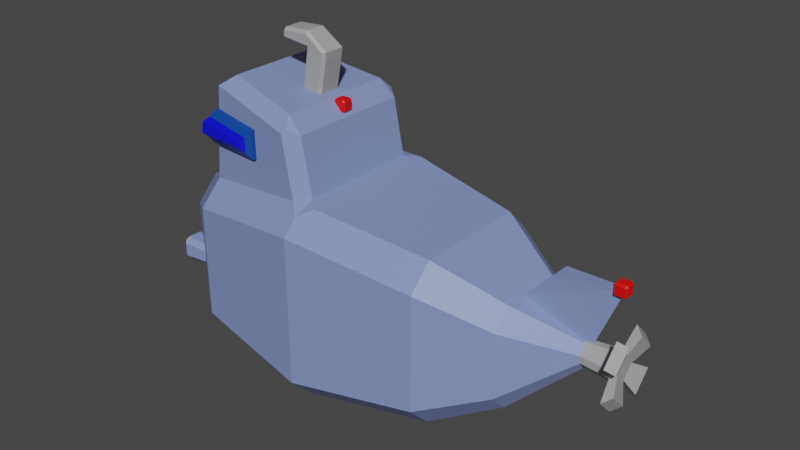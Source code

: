 # Source: submarine.blend  (saved by Blender 2.80.75; exported with 4.5.12 LTS)
import bpy
from mathutils import Matrix  # noqa: F401  (used for matrix-valued properties, if any)

bpy.ops.wm.read_factory_settings(use_empty=True)
scene = bpy.context.scene
scene.name = 'Scene'

# ---- collections
col_collection = bpy.data.collections.new('Collection'); scene.collection.children.link(col_collection)

# ---- materials (node trees are filled in below, after node groups)
mat_metal_body = bpy.data.materials.new('Metal Body')
mat_metal_body.use_transparent_shadow = False
mat_window_hold = bpy.data.materials.new('Window Hold')
mat_window_hold.use_transparent_shadow = False
mat_window = bpy.data.materials.new('Window')
mat_window.use_transparent_shadow = False
mat_metal_accesory = bpy.data.materials.new('Metal Accesory')
mat_metal_accesory.use_transparent_shadow = False
mat_light_material = bpy.data.materials.new('Light Material')
mat_light_material.use_transparent_shadow = False
mat_alert_light = bpy.data.materials.new('Alert Light')
mat_alert_light.use_transparent_shadow = False

# ---- material node trees
mat_metal_body.use_nodes = True; mat_metal_body.node_tree.nodes.clear()
_N = mat_metal_body.node_tree.nodes; _L = mat_metal_body.node_tree.links
n0 = _N.new('ShaderNodeOutputMaterial'); n0.name = 'Material Output'; n0.location = (300, 300)
n1 = _N.new('ShaderNodeBsdfPrincipled'); n1.name = 'Principled BSDF'; n1.location = (10, 300)
n1.distribution = 'GGX'
n1.subsurface_method = 'BURLEY'
n1.inputs[0].default_value = (0.2259, 0.2904, 0.5805, 1.0)
n1.inputs[3].default_value = 1.45
n1.inputs[27].default_value = (0.0, 0.0, 0.0, 1.0)
n1.inputs[28].default_value = 1.0
_L.new(n1.outputs[0], n0.inputs[0])
n0.is_active_output = True
mat_window_hold.use_nodes = True; mat_window_hold.node_tree.nodes.clear()
_N = mat_window_hold.node_tree.nodes; _L = mat_window_hold.node_tree.links
n0 = _N.new('ShaderNodeOutputMaterial'); n0.name = 'Material Output'; n0.location = (300, 300)
n1 = _N.new('ShaderNodeBsdfPrincipled'); n1.name = 'Principled BSDF'; n1.location = (10, 300)
n1.distribution = 'GGX'
n1.subsurface_method = 'BURLEY'
n1.inputs[0].default_value = (0.001212, 0.05746, 0.3428, 1.0)
n1.inputs[3].default_value = 1.45
n1.inputs[27].default_value = (0.0, 0.0, 0.0, 1.0)
n1.inputs[28].default_value = 1.0
_L.new(n1.outputs[0], n0.inputs[0])
n0.is_active_output = True
mat_window.use_nodes = True; mat_window.node_tree.nodes.clear()
_N = mat_window.node_tree.nodes; _L = mat_window.node_tree.links
n0 = _N.new('ShaderNodeOutputMaterial'); n0.name = 'Material Output'; n0.location = (300, 300)
n1 = _N.new('ShaderNodeBsdfPrincipled'); n1.name = 'Principled BSDF'; n1.location = (10, 300)
n1.distribution = 'GGX'
n1.subsurface_method = 'BURLEY'
n1.inputs[0].default_value = (0.0, 0.001822, 0.8, 1.0)
n1.inputs[3].default_value = 1.45
n1.inputs[27].default_value = (0.0, 0.0, 0.0, 1.0)
n1.inputs[28].default_value = 1.0
_L.new(n1.outputs[0], n0.inputs[0])
n0.is_active_output = True
mat_metal_accesory.use_nodes = True; mat_metal_accesory.node_tree.nodes.clear()
_N = mat_metal_accesory.node_tree.nodes; _L = mat_metal_accesory.node_tree.links
n0 = _N.new('ShaderNodeOutputMaterial'); n0.name = 'Material Output'; n0.location = (300, 300)
n1 = _N.new('ShaderNodeBsdfPrincipled'); n1.name = 'Principled BSDF'; n1.location = (10, 300)
n1.distribution = 'GGX'
n1.subsurface_method = 'BURLEY'
n1.inputs[0].default_value = (0.3902, 0.3902, 0.3902, 1.0)
n1.inputs[3].default_value = 1.45
n1.inputs[27].default_value = (0.0, 0.0, 0.0, 1.0)
n1.inputs[28].default_value = 1.0
_L.new(n1.outputs[0], n0.inputs[0])
n0.is_active_output = True
mat_light_material.use_nodes = True; mat_light_material.node_tree.nodes.clear()
_N = mat_light_material.node_tree.nodes; _L = mat_light_material.node_tree.links
n0 = _N.new('ShaderNodeOutputMaterial'); n0.name = 'Material Output'; n0.location = (300, 300)
n1 = _N.new('ShaderNodeBsdfPrincipled'); n1.name = 'Principled BSDF'; n1.location = (10, 300)
n1.distribution = 'GGX'
n1.subsurface_method = 'BURLEY'
n1.inputs[0].default_value = (0.9717, 1.0, 0.2972, 1.0)
n1.inputs[3].default_value = 1.45
n1.inputs[27].default_value = (0.0, 0.0, 0.0, 1.0)
n1.inputs[28].default_value = 1.0
_L.new(n1.outputs[0], n0.inputs[0])
n0.is_active_output = True
mat_alert_light.use_nodes = True; mat_alert_light.node_tree.nodes.clear()
_N = mat_alert_light.node_tree.nodes; _L = mat_alert_light.node_tree.links
n0 = _N.new('ShaderNodeOutputMaterial'); n0.name = 'Material Output'; n0.location = (300, 300)
n1 = _N.new('ShaderNodeBsdfPrincipled'); n1.name = 'Principled BSDF'; n1.location = (10, 300)
n1.distribution = 'GGX'
n1.subsurface_method = 'BURLEY'
n1.inputs[0].default_value = (0.8, 0.0002734, 0.0, 1.0)
n1.inputs[3].default_value = 1.45
n1.inputs[27].default_value = (0.0, 0.0, 0.0, 1.0)
n1.inputs[28].default_value = 1.0
_L.new(n1.outputs[0], n0.inputs[0])
n0.is_active_output = True

# ---- world
world_world = bpy.data.worlds.new('World'); scene.world = world_world
world_world.use_nodes = True; world_world.node_tree.nodes.clear()
_N = world_world.node_tree.nodes; _L = world_world.node_tree.links
n0 = _N.new('ShaderNodeOutputWorld'); n0.name = 'World Output'; n0.location = (300, 300)
n1 = _N.new('ShaderNodeBackground'); n1.name = 'Background'; n1.location = (10, 300)
n1.inputs[0].default_value = (0.05088, 0.05088, 0.05088, 1.0)
_L.new(n1.outputs[0], n0.inputs[0])
n0.is_active_output = True
world_world.color = (0.05088, 0.05088, 0.05088)
world_world.use_sun_shadow = False
world_world.sun_shadow_jitter_overblur = 0.0

# ---- meshes
me_cube_001 = bpy.data.meshes.new('Cube.001')
me_cube_001.from_pydata([(0.1082, 3.255, -1.122), (0.01816, 3.255, -1.212), (0.01816, 3.255, -0.9946), (0.1082, 3.255, -1.085), (0.9997, -1.389, -1.968), (0.7077, -1.389, -2.26), (0.7077, -1.389, -0.2603), (0.9997, -1.389, -0.5524), (-0.01876, 3.255, -1.212), (-0.1088, 3.255, -1.122), (-0.1088, 3.255, -1.085), (-0.01876, 3.255, -0.9946), (-0.7082, -1.389, -2.26), (-1.0, -1.389, -1.968), (-1.0, -1.389, -0.5524), (-0.7082, -1.389, -0.2603), (0.9997, 1.723, -1.969), (0.7087, 1.723, -2.26), (0.7087, 1.723, -0.2603), (0.9997, 1.723, -0.5514), (-0.7093, 1.723, -2.26), (-1.0, 1.723, -1.969), (-1.0, 1.723, -0.5514), (-0.7093, 1.723, -0.2603), (1.212, 0.1673, -0.3392), (-1.213, 0.1673, -2.181), (-0.9214, 0.1673, -2.473), (1.212, 0.1673, -2.181), (0.9208, 0.1673, -2.473), (-1.213, 0.1673, -0.3392), (0.4118, -2.158, -0.9388), (0.1208, -2.156, -0.639), (0.1189, -2.158, -1.47), (0.4118, -2.158, -1.177), (-0.4124, -2.158, -1.177), (-0.1195, -2.158, -1.47), (-0.1176, -2.156, -0.639), (-0.4124, -2.158, -0.9388), (0.8142, -0.6106, -0.1542), (1.106, -0.6106, -0.4458), (-0.8148, -0.6106, -2.366), (-1.106, -0.6106, -2.075), (0.8142, -0.6106, -2.366), (1.106, -0.6106, -2.075), (-0.8148, -0.6106, -0.1542), (-1.106, -0.6106, -0.4458), (0.7077, -1.347, 0.1746), (-0.7082, -1.347, 0.1746), (0.7077, -1.305, 0.6096), (-0.7082, -1.305, 0.6096), (0.8142, -0.6175, 0.2054), (0.8142, -0.6243, 0.565), (-0.8148, -0.6175, 0.2054), (-0.8148, -0.6243, 0.565), (0.8607, -1.423, 0.4704), (0.756, -1.328, 0.5978), (0.7555, -1.369, 0.1962), (0.8601, -1.445, 0.3355), (-0.8607, -1.445, 0.3355), (-0.7561, -1.369, 0.1962), (-0.7566, -1.328, 0.5978), (-0.8613, -1.423, 0.4704), (-0.9609, -0.7287, 0.3641), (-0.8652, -0.623, 0.2277), (-0.8664, -0.6293, 0.5519), (-0.9625, -0.7302, 0.4275), (0.8646, -0.623, 0.2277), (0.9603, -0.7287, 0.3641), (0.9619, -0.7302, 0.4275), (0.8658, -0.6293, 0.5519), (0.7618, 0.1673, -0.04125), (0.9002, 0.01083, -0.0626), (1.034, 0.1673, -0.1538), (0.9003, 0.3236, -0.06257), (-0.8992, 0.01083, -0.0626), (-0.7608, 0.1673, -0.04125), (-0.8993, 0.3236, -0.06257), (-1.033, 0.1673, -0.1538), (0.8936, -0.1325, 0.675), (0.5746, -1.106, 1.022), (0.7084, -1.278, 0.8924), (-0.5736, -1.106, 1.022), (-0.7075, -1.278, 0.8924), (-0.8927, -0.1325, 0.675), (-0.8974, -0.04743, 0.2362), (-0.7608, 0.1117, 0.2429), (-0.7607, 0.056, 0.5271), (-0.8952, -0.1061, 0.5378), (0.8962, -0.1061, 0.5378), (0.7617, 0.056, 0.5271), (0.7618, 0.1117, 0.2429), (0.8983, -0.04743, 0.2362), (0.815, -0.6281, 0.7689), (-0.8141, -0.6281, 0.7689), (0.7616, 0.03208, 0.6493), (0.8556, -0.09434, 0.7142), (-0.7607, 0.03208, 0.6493), (-0.8547, -0.09434, 0.7142), (0.395, 2.5, -1.881), (0.6202, 2.5, -1.656), (-0.3956, 2.5, -0.6398), (-0.6208, 2.5, -0.865), (0.395, 2.5, -0.6398), (0.6202, 2.5, -0.865), (-0.3956, 2.5, -1.881), (-0.6208, 2.5, -1.656), (-0.006518, 3.255, -0.9946), (0.005792, 3.255, -0.9946), (-0.239, 1.723, -0.2603), (0.2336, 1.723, -0.2603), (0.1301, 2.5, -0.6398), (-0.1334, 2.5, -0.6398), (-0.006518, 3.567, -0.2143), (0.005791, 3.567, -0.2143), (0.1301, 2.812, -0.2988), (-0.1334, 2.812, -0.2988), (-0.6539, -0.6312, 0.9314), (0.6548, -0.6312, 0.9314), (-0.7332, -0.1619, 0.8422), (0.7341, -0.1619, 0.8422), (0.1507, -0.5007, 0.9066), (0.1154, -0.5339, 0.9129), (0.1824, -0.5403, 0.9141), (-0.1144, -0.5339, 0.9129), (-0.1497, -0.5007, 0.9066), (-0.1814, -0.5403, 0.9141), (0.1275, -0.2592, 0.8607), (0.1598, -0.2925, 0.867), (0.1946, -0.2535, 0.8596), (-0.1589, -0.2915, 0.8668), (-0.1265, -0.2592, 0.8607), (-0.1937, -0.2535, 0.8596), (-0.114, -0.4599, 1.357), (-0.1494, -0.4206, 1.387), (0.151, -0.4206, 1.387), (0.1158, -0.4599, 1.357), (-0.1589, -0.2163, 1.262), (-0.1265, -0.1851, 1.25), (0.1275, -0.1851, 1.25), (0.1599, -0.2173, 1.263), (-0.1482, -0.4471, 1.511), (-0.1144, -0.444, 1.548), (0.1154, -0.444, 1.548), (0.1493, -0.447, 1.512), (-0.159, -0.2044, 1.342), (-0.1265, -0.1692, 1.357), (0.1599, -0.2053, 1.344), (0.1275, -0.1692, 1.357), (-0.1479, -0.7841, 1.422), (-0.114, -0.7879, 1.388), (0.1158, -0.7879, 1.388), (0.1495, -0.7841, 1.422), (-0.1144, -0.772, 1.527), (-0.1481, -0.7763, 1.49), (0.1493, -0.7762, 1.491), (0.1154, -0.772, 1.527), (0.8066, -1.387, 0.2716), (-0.8072, -1.387, 0.2716), (-0.8074, -1.358, 0.5334), (0.8068, -1.358, 0.5334), (0.9109, -0.6815, 0.3014), (0.9111, -0.6851, 0.4893), (-0.9115, -0.6815, 0.3014), (-0.9116, -0.6851, 0.4893)], [], [(12, 5, 32, 35), (105, 101, 10, 9), (14, 13, 34, 37), (98, 104, 8, 1), (110, 102, 2, 107), (4, 7, 30, 33), (25, 29, 22, 21), (70, 75, 85, 90), (8, 9, 10, 11, 106, 107, 2, 3, 0, 1), (16, 19, 24, 27), (43, 39, 7, 4), (6, 15, 36, 31), (28, 26, 20, 17), (42, 40, 26, 28), (41, 45, 29, 25), (51, 88, 78, 92), (98, 1, 0, 99), (38, 6, 7, 39), (40, 12, 13, 41), (100, 11, 10, 101), (28, 17, 16, 27), (102, 18, 19, 103), (104, 20, 21, 105), (74, 44, 52, 84), (76, 75, 70, 73, 18, 109, 108, 23), (20, 26, 25, 21), (42, 28, 27, 43), (77, 76, 23, 22, 29), (15, 14, 37, 36), (30, 7, 6, 31), (32, 5, 4, 33), (12, 35, 34, 13), (99, 103, 19, 16), (116, 118, 97, 83, 93), (81, 79, 117, 116), (87, 53, 93, 83), (48, 51, 92, 80), (15, 6, 46, 47), (55, 69, 51, 48), (44, 15, 47, 52), (59, 63, 52, 47), (44, 74, 77, 29, 45), (38, 71, 91, 50), (50, 91, 88, 51), (58, 57, 54, 61), (6, 38, 50, 46), (90, 85, 86, 89), (78, 88, 89, 94, 95), (84, 52, 53, 87), (53, 49, 82, 93), (49, 48, 80, 82), (15, 44, 45, 14), (5, 42, 43, 4), (26, 40, 41, 25), (18, 73, 72, 24, 19), (13, 14, 45, 41), (5, 12, 40, 42), (27, 24, 39, 43), (66, 56, 46, 50), (56, 59, 47, 46), (62, 58, 61, 65), (60, 55, 48, 49), (64, 60, 49, 53), (63, 64, 53, 52), (69, 66, 50, 51), (156, 157, 59, 56), (55, 60, 158, 159), (160, 156, 56, 66), (69, 55, 159, 161), (157, 162, 63, 59), (60, 64, 163, 158), (66, 69, 161, 160), (162, 163, 64, 63), (57, 67, 68, 54), (70, 71, 72, 73), (74, 75, 76, 77), (117, 79, 80, 92), (87, 83, 97, 96, 86), (82, 80, 79, 81), (91, 71, 70, 90), (74, 84, 85, 75), (84, 87, 86, 85), (89, 86, 96, 94), (88, 91, 90, 89), (128, 127, 120, 122, 117, 119), (81, 116, 93, 82), (72, 71, 38, 39, 24), (94, 119, 95), (118, 96, 97), (94, 96, 118, 119), (95, 119, 117, 92, 78), (0, 3, 103, 99), (8, 104, 105, 9), (2, 102, 103, 3), (23, 100, 101, 22), (17, 98, 99, 16), (109, 18, 102, 110), (17, 20, 104, 98), (21, 22, 101, 105), (23, 108, 111, 100), (108, 109, 110, 111), (100, 111, 106, 11), (110, 107, 113, 114), (115, 114, 113, 112), (111, 110, 114, 115), (107, 106, 112, 113), (106, 111, 115, 112), (120, 127, 139, 134), (132, 135, 150, 149), (129, 124, 133, 136), (126, 130, 137, 138), (134, 143, 154, 151), (122, 121, 123, 125, 116, 117), (125, 124, 129, 131, 118, 116), (131, 130, 126, 128, 119, 118), (148, 149, 150, 151, 154, 155, 152, 153), (134, 139, 146, 143), (140, 133, 148, 153), (142, 141, 152, 155), (141, 142, 147, 145), (138, 137, 145, 147), (136, 133, 140, 144), (120, 121, 122), (123, 124, 125), (126, 127, 128), (129, 130, 131), (126, 138, 139, 127), (135, 121, 120, 134), (133, 124, 123, 132), (137, 130, 129, 136), (147, 142, 143, 146), (144, 140, 141, 145), (138, 147, 146, 139), (145, 137, 136, 144), (132, 149, 148, 133), (152, 141, 140, 153), (154, 143, 142, 155), (150, 135, 134, 151), (123, 121, 135, 132), (57, 58, 157, 156), (61, 54, 159, 158), (67, 57, 156, 160), (54, 68, 161, 159), (58, 62, 162, 157), (65, 61, 158, 163), (68, 67, 160, 161), (62, 65, 163, 162), (37, 34, 35, 32, 33, 30, 31, 36)])
me_cube_001.polygons.foreach_set('material_index', [0, 0, 0, 0, 0, 0, 0, 0, 0, 0, 0, 0, 0, 0, 0, 0, 0, 0, 0, 0, 0, 0, 0, 0, 0, 0, 0, 0, 0, 0, 0, 0, 0, 0, 0, 0, 0, 0, 1, 0, 1, 0, 0, 0, 2, 0, 0, 0, 0, 0, 0, 0, 0, 0, 0, 0, 0, 0, 1, 1, 2, 1, 1, 1, 1, 1, 1, 1, 1, 1, 1, 1, 1, 2, 0, 0, 0, 0, 0, 0, 0, 0, 0, 0, 0, 0, 0, 0, 0, 0, 0, 0, 0, 0, 0, 0, 0, 0, 0, 0, 0, 0, 0, 0, 0, 0, 0, 3, 3, 3, 3, 3, 0, 0, 0, 3, 3, 3, 3, 3, 3, 3, 0, 0, 0, 0, 3, 3, 3, 3, 3, 3, 3, 3, 3, 3, 3, 3, 3, 2, 2, 2, 2, 2, 2, 2, 2, 0])
_uv = me_cube_001.uv_layers.new(name='UVMap')
_uv.uv.foreach_set('vector', [0.3385, 0.5, 0.1615, 0.5, 0.2138, 0.5, 0.2862, 0.5, 0.4425, 0.7106, 0.5575, 0.7106, 0.5213, 0.75, 0.4787, 0.75, 0.5885, 0.5, 0.4115, 0.5, 0.4638, 0.5, 0.5362, 0.5, 0.1925, 0.7106, 0.3075, 0.7106, 0.2713, 0.75, 0.2287, 0.75, 0.769, 0.7106, 0.8075, 0.7106, 0.7713, 0.75, 0.757, 0.75, 0.4115, 0.25, 0.5885, 0.25, 0.5362, 0.25, 0.4638, 0.25, 0.405, 0.5884, 0.595, 0.5884, 0.5886, 0.6768, 0.4114, 0.6768, 0.8285, 0.5884, 0.6715, 0.5884, 0.6715, 0.5884, 0.8285, 0.5884, 0.375, 0.8537, 0.4787, 0.75, 0.5213, 0.75, 0.625, 0.8537, 0.625, 0.8678, 0.625, 0.882, 0.625, 0.8963, 0.5213, 1.0, 0.4787, 1.0, 0.375, 0.8963, 0.4114, 0.07318, 0.5886, 0.07318, 0.595, 0.1616, 0.405, 0.1616, 0.4083, 0.2058, 0.5917, 0.2058, 0.5885, 0.25, 0.4115, 0.25, 0.8385, 0.5, 0.6615, 0.5, 0.7138, 0.5, 0.7862, 0.5, 0.155, 0.5884, 0.345, 0.5884, 0.3386, 0.6768, 0.1614, 0.6768, 0.1583, 0.5442, 0.3417, 0.5442, 0.345, 0.5884, 0.155, 0.5884, 0.4083, 0.5442, 0.5917, 0.5442, 0.595, 0.5884, 0.405, 0.5884, 0.8417, 0.5442, 0.8442, 0.5779, 0.8442, 0.5775, 0.8417, 0.5442, 0.1925, 0.7106, 0.2287, 0.75, 0.125, 0.75, 0.125, 0.7127, 0.8417, 0.5442, 0.8385, 0.5, 0.875, 0.5, 0.875, 0.5431, 0.3417, 0.5442, 0.3385, 0.5, 0.4115, 0.5, 0.4083, 0.5442, 0.6925, 0.7106, 0.7287, 0.75, 0.5213, 0.75, 0.5575, 0.7106, 0.155, 0.5884, 0.1614, 0.6768, 0.125, 0.6768, 0.125, 0.5906, 0.8075, 0.7106, 0.8386, 0.6768, 0.875, 0.6806, 0.875, 0.7127, 0.3075, 0.7106, 0.3386, 0.6768, 0.4114, 0.6768, 0.4425, 0.7106, 0.6557, 0.5795, 0.6583, 0.5442, 0.6583, 0.5442, 0.6557, 0.5788, 0.6557, 0.5973, 0.6715, 0.5884, 0.8285, 0.5884, 0.8443, 0.5973, 0.8386, 0.6768, 0.7792, 0.6768, 0.7202, 0.6768, 0.6614, 0.6768, 0.3386, 0.6768, 0.345, 0.5884, 0.405, 0.5884, 0.4114, 0.6768, 0.1583, 0.5442, 0.155, 0.5884, 0.125, 0.5862, 0.125, 0.5431, 0.6318, 0.5884, 0.6557, 0.5973, 0.6614, 0.6768, 0.5886, 0.6768, 0.595, 0.5884, 0.6615, 0.5, 0.5885, 0.5, 0.5362, 0.5, 0.7138, 0.5, 0.5362, 0.25, 0.5885, 0.25, 0.625, 0.25, 0.625, 0.25, 0.2138, 0.5, 0.1615, 0.5, 0.125, 0.5, 0.125, 0.5, 0.3385, 0.5, 0.2862, 0.5, 0.4638, 0.5, 0.4115, 0.5, 0.4425, 0.03935, 0.5575, 0.03935, 0.5886, 0.07318, 0.4114, 0.07318, 0.6763, 0.5442, 0.6728, 0.5771, 0.6603, 0.5806, 0.6558, 0.5775, 0.6583, 0.5442, 0.6799, 0.5109, 0.8201, 0.5109, 0.8237, 0.5442, 0.6763, 0.5442, 0.6558, 0.5779, 0.6583, 0.5442, 0.6583, 0.5442, 0.6558, 0.5775, 0.8385, 0.5, 0.8417, 0.5442, 0.8417, 0.5442, 0.8385, 0.5, 0.6615, 0.5, 0.8385, 0.5, 0.8385, 0.5, 0.6615, 0.5, 0.8385, 0.5, 0.8416, 0.5424, 0.8417, 0.5442, 0.8385, 0.5, 0.6583, 0.5442, 0.6615, 0.5, 0.6615, 0.5, 0.6583, 0.5442, 0.6615, 0.4999, 0.6584, 0.5425, 0.6583, 0.5442, 0.6615, 0.5, 0.6583, 0.5442, 0.6557, 0.5795, 0.6318, 0.5884, 0.595, 0.5884, 0.5917, 0.5442, 0.8417, 0.5442, 0.8443, 0.5795, 0.8443, 0.5788, 0.8417, 0.5442, 0.8417, 0.5442, 0.8443, 0.5788, 0.8442, 0.5779, 0.8417, 0.5442, 0.6615, 0.4996, 0.8385, 0.4996, 0.8385, 0.5, 0.6615, 0.5, 0.8385, 0.5, 0.8417, 0.5442, 0.8417, 0.5442, 0.8385, 0.5, 0.8285, 0.5884, 0.6715, 0.5884, 0.6715, 0.5884, 0.8285, 0.5884, 0.8442, 0.5775, 0.8442, 0.5779, 0.8285, 0.5884, 0.8285, 0.5884, 0.8397, 0.5806, 0.6557, 0.5788, 0.6583, 0.5442, 0.6583, 0.5442, 0.6558, 0.5779, 0.6583, 0.5442, 0.6615, 0.5, 0.6615, 0.5, 0.6583, 0.5442, 0.6615, 0.5, 0.8385, 0.5, 0.8385, 0.5, 0.6615, 0.5, 0.6615, 0.5, 0.6583, 0.5442, 0.5917, 0.5442, 0.5885, 0.5, 0.1615, 0.5, 0.1583, 0.5442, 0.125, 0.5431, 0.125, 0.5, 0.345, 0.5884, 0.3417, 0.5442, 0.4083, 0.5442, 0.405, 0.5884, 0.8386, 0.6768, 0.8443, 0.5973, 0.8566, 0.5893, 0.875, 0.5906, 0.875, 0.6768, 0.4115, 0.5, 0.5885, 0.5, 0.5917, 0.5442, 0.4083, 0.5442, 0.1615, 0.5, 0.3385, 0.5, 0.3417, 0.5442, 0.1583, 0.5442, 0.405, 0.1616, 0.595, 0.1616, 0.5917, 0.2058, 0.4083, 0.2058, 0.8416, 0.5425, 0.8385, 0.4999, 0.8385, 0.5, 0.8417, 0.5442, 0.8385, 0.4999, 0.6615, 0.4999, 0.6615, 0.5, 0.8385, 0.5, 0.659, 0.5342, 0.6615, 0.4996, 0.6615, 0.5, 0.659, 0.5341, 0.6615, 0.5, 0.8385, 0.5, 0.8385, 0.5, 0.6615, 0.5, 0.6584, 0.5424, 0.6615, 0.5, 0.6615, 0.5, 0.6583, 0.5442, 0.6584, 0.5425, 0.6584, 0.5424, 0.6583, 0.5442, 0.6583, 0.5442, 0.8416, 0.5424, 0.8416, 0.5425, 0.8417, 0.5442, 0.8417, 0.5442, 0.8385, 0.4998, 0.6615, 0.4998, 0.6615, 0.4999, 0.8385, 0.4999, 0.8385, 0.5, 0.6615, 0.5, 0.6615, 0.5, 0.8385, 0.5, 0.8413, 0.5379, 0.8385, 0.4998, 0.8385, 0.4999, 0.8416, 0.5425, 0.8416, 0.5424, 0.8385, 0.5, 0.8385, 0.5, 0.8413, 0.5378, 0.6615, 0.4998, 0.6587, 0.5379, 0.6584, 0.5425, 0.6615, 0.4999, 0.6615, 0.5, 0.6584, 0.5424, 0.6587, 0.5378, 0.6615, 0.5, 0.8416, 0.5425, 0.8416, 0.5424, 0.8413, 0.5378, 0.8413, 0.5379, 0.6587, 0.5379, 0.6587, 0.5378, 0.6584, 0.5424, 0.6584, 0.5425, 0.8385, 0.4996, 0.841, 0.5342, 0.841, 0.5341, 0.8385, 0.5, 0.8285, 0.5884, 0.8428, 0.5884, 0.845, 0.5884, 0.8443, 0.5973, 0.6557, 0.5795, 0.6551, 0.5872, 0.6557, 0.5973, 0.6318, 0.5884, 0.8237, 0.5442, 0.8201, 0.5109, 0.8385, 0.5, 0.8417, 0.5442, 0.6558, 0.5779, 0.6558, 0.5775, 0.6603, 0.5806, 0.6715, 0.5884, 0.6715, 0.5884, 0.6615, 0.5, 0.8385, 0.5, 0.8201, 0.5109, 0.6799, 0.5109, 0.8443, 0.5788, 0.8443, 0.5795, 0.8285, 0.5884, 0.8285, 0.5884, 0.6557, 0.5795, 0.6557, 0.5788, 0.6715, 0.5884, 0.6715, 0.5884, 0.6557, 0.5788, 0.6558, 0.5779, 0.6715, 0.5884, 0.6715, 0.5884, 0.8285, 0.5884, 0.6715, 0.5884, 0.6715, 0.5884, 0.8285, 0.5884, 0.8442, 0.5779, 0.8443, 0.5788, 0.8285, 0.5884, 0.8285, 0.5884, 0.8164, 0.5706, 0.8155, 0.5679, 0.8137, 0.5533, 0.8141, 0.5506, 0.8237, 0.5442, 0.8272, 0.5771, 0.6799, 0.5109, 0.6763, 0.5442, 0.6583, 0.5442, 0.6615, 0.5, 0.8566, 0.5876, 0.8443, 0.5795, 0.8417, 0.5442, 0.875, 0.5431, 0.875, 0.5862, 0.8285, 0.5884, 0.8256, 0.5884, 0.8397, 0.5806, 0.6728, 0.5771, 0.6717, 0.5926, 0.6603, 0.5806, 0.8285, 0.5884, 0.6715, 0.5884, 0.6728, 0.5771, 0.8272, 0.5771, 0.8397, 0.5806, 0.8272, 0.5771, 0.8237, 0.5442, 0.8417, 0.5442, 0.8442, 0.5775, 0.4787, 0.0, 0.5213, 0.0, 0.5575, 0.03935, 0.4425, 0.03935, 0.2713, 0.75, 0.3075, 0.7106, 0.4425, 0.7106, 0.4787, 0.75, 0.7713, 0.75, 0.8075, 0.7106, 0.875, 0.7127, 0.875, 0.75, 0.6614, 0.6768, 0.6925, 0.7106, 0.5575, 0.7106, 0.5886, 0.6768, 0.1614, 0.6768, 0.1925, 0.7106, 0.125, 0.7127, 0.125, 0.6806, 0.7792, 0.6768, 0.8386, 0.6768, 0.8075, 0.7106, 0.769, 0.7106, 0.1614, 0.6768, 0.3386, 0.6768, 0.3075, 0.7106, 0.1925, 0.7106, 0.4114, 0.6768, 0.5886, 0.6768, 0.5575, 0.7106, 0.4425, 0.7106, 0.6614, 0.6768, 0.7202, 0.6768, 0.7306, 0.7106, 0.6925, 0.7106, 0.7202, 0.6768, 0.7792, 0.6768, 0.769, 0.7106, 0.7306, 0.7106, 0.6925, 0.7106, 0.7306, 0.7106, 0.7428, 0.75, 0.7287, 0.75, 0.769, 0.7106, 0.757, 0.75, 0.757, 0.75, 0.769, 0.7106, 0.7306, 0.7106, 0.769, 0.7106, 0.757, 0.75, 0.7428, 0.75, 0.7306, 0.7106, 0.769, 0.7106, 0.769, 0.7106, 0.7306, 0.7106, 0.625, 0.882, 0.625, 0.8678, 0.625, 0.8678, 0.625, 0.882, 0.7428, 0.75, 0.7306, 0.7106, 0.7306, 0.7106, 0.7428, 0.75, 0.8137, 0.5533, 0.8155, 0.5679, 0.8155, 0.568, 0.8137, 0.5532, 0.701, 0.551, 0.799, 0.551, 0.799, 0.551, 0.701, 0.551, 0.6845, 0.568, 0.6863, 0.5533, 0.6863, 0.5532, 0.6845, 0.5681, 0.8019, 0.5702, 0.6981, 0.5702, 0.6981, 0.5702, 0.8019, 0.5702, 0.8134, 0.551, 0.8134, 0.551, 0.8134, 0.551, 0.8134, 0.551, 0.8141, 0.5506, 0.799, 0.551, 0.701, 0.551, 0.6859, 0.5506, 0.6763, 0.5442, 0.8237, 0.5442, 0.6859, 0.5506, 0.6863, 0.5533, 0.6845, 0.568, 0.6836, 0.5706, 0.6728, 0.5771, 0.6763, 0.5442, 0.6836, 0.5706, 0.6981, 0.5702, 0.8019, 0.5702, 0.8164, 0.5706, 0.8272, 0.5771, 0.6728, 0.5771, 0.6866, 0.551, 0.701, 0.551, 0.799, 0.551, 0.8134, 0.551, 0.8134, 0.551, 0.799, 0.551, 0.701, 0.551, 0.6866, 0.551, 0.8137, 0.5535, 0.8155, 0.568, 0.8155, 0.568, 0.8134, 0.551, 0.6866, 0.551, 0.6866, 0.551, 0.6866, 0.551, 0.6866, 0.551, 0.799, 0.551, 0.701, 0.551, 0.701, 0.551, 0.799, 0.551, 0.701, 0.551, 0.799, 0.551, 0.8019, 0.5702, 0.6981, 0.5702, 0.8019, 0.5702, 0.6981, 0.5702, 0.6981, 0.5702, 0.8019, 0.5702, 0.6845, 0.5681, 0.6863, 0.5535, 0.6866, 0.551, 0.6845, 0.5681, 0.8137, 0.5533, 0.8134, 0.5509, 0.8141, 0.5506, 0.701, 0.551, 0.686, 0.551, 0.6859, 0.5506, 0.8019, 0.5702, 0.8151, 0.5702, 0.8164, 0.5706, 0.6845, 0.568, 0.6843, 0.5701, 0.6836, 0.5706, 0.8019, 0.5702, 0.8019, 0.5702, 0.8155, 0.568, 0.8155, 0.5679, 0.799, 0.551, 0.799, 0.551, 0.8137, 0.5533, 0.8137, 0.5532, 0.6863, 0.5532, 0.6863, 0.5533, 0.701, 0.551, 0.701, 0.551, 0.6981, 0.5702, 0.6981, 0.5702, 0.6845, 0.568, 0.6845, 0.5681, 0.8019, 0.5702, 0.799, 0.551, 0.8134, 0.551, 0.8155, 0.568, 0.6845, 0.5681, 0.6866, 0.551, 0.701, 0.551, 0.6981, 0.5702, 0.8019, 0.5702, 0.8019, 0.5702, 0.8155, 0.568, 0.8155, 0.568, 0.6981, 0.5702, 0.6981, 0.5702, 0.6845, 0.5681, 0.6845, 0.5681, 0.701, 0.551, 0.701, 0.551, 0.6866, 0.551, 0.6866, 0.551, 0.701, 0.551, 0.701, 0.551, 0.6866, 0.551, 0.6866, 0.551, 0.8134, 0.551, 0.8134, 0.551, 0.799, 0.551, 0.799, 0.551, 0.799, 0.551, 0.799, 0.551, 0.8134, 0.551, 0.8134, 0.551, 0.701, 0.551, 0.799, 0.551, 0.799, 0.551, 0.701, 0.551, 0.8385, 0.4996, 0.6615, 0.4996, 0.6615, 0.4998, 0.8385, 0.4998, 0.6615, 0.5, 0.8385, 0.5, 0.8385, 0.5, 0.6615, 0.5, 0.841, 0.5342, 0.8385, 0.4996, 0.8385, 0.4998, 0.8413, 0.5379, 0.8385, 0.5, 0.841, 0.5341, 0.8413, 0.5378, 0.8385, 0.5, 0.6615, 0.4996, 0.659, 0.5342, 0.6587, 0.5379, 0.6615, 0.4998, 0.659, 0.5341, 0.6615, 0.5, 0.6615, 0.5, 0.6587, 0.5378, 0.841, 0.5341, 0.841, 0.5342, 0.8413, 0.5379, 0.8413, 0.5378, 0.659, 0.5342, 0.659, 0.5341, 0.6587, 0.5378, 0.6587, 0.5379, 0.5362, 0.5, 0.4638, 0.5, 0.2862, 0.5, 0.2138, 0.5, 0.125, 0.5, 0.5362, 0.25, 0.625, 0.25, 0.7138, 0.5])
me_cube_001.materials.append(mat_metal_body)
me_cube_001.materials.append(mat_window_hold)
me_cube_001.materials.append(mat_window)
me_cube_001.materials.append(mat_metal_accesory)
me_cube_001.use_remesh_preserve_volume = False
me_cube_001.use_remesh_preserve_attributes = False
me_cube_001.use_mirror_vertex_groups = False
me_cube_001.update()
me_cube_002 = bpy.data.meshes.new('Cube.002')
me_cube_002.from_pydata([(0.1855, 0.1077, -0.04601), (0.1394, 0.1727, 1.043e-07), (0.1855, 0.1077, 0.04601), (-1.639e-07, 0.1727, 0.1394), (-0.04601, 0.1077, 0.1855), (0.04601, 0.1077, 0.1855), (0.1377, -0.3894, -0.03416), (0.1377, -0.3894, 0.03416), (0.1035, -0.4378, 1.043e-07), (-0.03416, -0.3894, 0.1377), (8.941e-08, -0.4378, 0.1035), (0.03416, -0.3894, 0.1377), (0.04601, 0.1077, -0.1855), (-0.04601, 0.1077, -0.1855), (-1.639e-07, 0.1727, -0.1394), (-0.1855, 0.1077, 0.04601), (-0.1394, 0.1727, 1.043e-07), (-0.1855, 0.1077, -0.04601), (0.03416, -0.3894, -0.1377), (8.941e-08, -0.4378, -0.1035), (-0.03416, -0.3894, -0.1377), (-0.1377, -0.3894, 0.03416), (-0.1377, -0.3894, -0.03416), (-0.1035, -0.4378, 1.043e-07), (0.3426, 0.2576, 0.1264), (0.4139, 0.1567, 0.1978), (0.1978, 0.1567, 0.4139), (0.1264, 0.2576, 0.3426), (-0.1264, 0.2576, 0.3426), (-0.1978, 0.1567, 0.4139), (-0.4139, 0.1567, 0.1978), (-0.3426, 0.2576, 0.1264), (-0.1978, 0.1567, -0.4139), (-0.1264, 0.2576, -0.3426), (-0.3426, 0.2576, -0.1264), (-0.4139, 0.1567, -0.1978), (0.4139, 0.1567, -0.1978), (0.3426, 0.2576, -0.1264), (0.1264, 0.2576, -0.3426), (0.1978, 0.1567, -0.4139)], [], [(14, 16, 3, 1), (20, 22, 17, 13), (21, 9, 4, 15), (2, 5, 11, 7), (8, 10, 23, 19), (0, 1, 2), (3, 4, 5), (6, 7, 8), (9, 10, 11), (12, 13, 14), (15, 16, 17), (18, 19, 20), (21, 22, 23), (6, 0, 2, 7), (5, 2, 25, 26), (4, 9, 11, 5), (10, 8, 7, 11), (18, 6, 8, 19), (9, 21, 23, 10), (22, 20, 19, 23), (12, 18, 20, 13), (21, 15, 17, 22), (14, 13, 32, 33), (1, 0, 36, 37), (16, 15, 30, 31), (6, 18, 12, 0), (24, 27, 26, 25), (3, 5, 26, 27), (1, 3, 27, 24), (2, 1, 24, 25), (30, 29, 28, 31), (3, 16, 31, 28), (4, 3, 28, 29), (15, 4, 29, 30), (34, 33, 32, 35), (13, 17, 35, 32), (17, 16, 34, 35), (16, 14, 33, 34), (36, 39, 38, 37), (12, 14, 38, 39), (14, 1, 37, 38), (0, 12, 39, 36)])
_uv = me_cube_002.uv_layers.new(name='UVMap')
_uv.uv.foreach_set('vector', [0.4247, 0.7997, 0.5753, 0.7997, 0.5753, 0.9503, 0.4247, 0.9503, 0.4247, 0.5497, 0.5753, 0.5497, 0.5753, 0.7003, 0.4247, 0.7003, 0.6747, 0.5497, 0.8253, 0.5497, 0.8253, 0.7003, 0.6747, 0.7003, 0.4247, 0.04969, 0.5753, 0.04969, 0.5753, 0.2003, 0.4247, 0.2003, 0.4247, 0.2997, 0.5753, 0.2997, 0.5753, 0.4503, 0.4247, 0.4503, 0.1747, 0.7003, 0.1747, 0.75, 0.125, 0.7003, 0.5753, 0.9503, 0.625, 0.9503, 0.5753, 1.0, 0.1747, 0.5497, 0.125, 0.5497, 0.1747, 0.5, 0.8253, 0.5497, 0.8253, 0.5, 0.875, 0.5497, 0.3253, 0.7003, 0.375, 0.7003, 0.3253, 0.75, 0.6747, 0.7003, 0.6747, 0.75, 0.625, 0.7003, 0.3253, 0.5497, 0.3253, 0.5, 0.375, 0.5497, 0.6747, 0.5497, 0.625, 0.5497, 0.6747, 0.5, 0.1747, 0.5497, 0.1747, 0.7003, 0.125, 0.7003, 0.125, 0.5497, 0.5753, 0.04969, 0.4247, 0.04969, 0.4247, 0.04969, 0.5753, 0.04969, 0.8253, 0.7003, 0.8253, 0.5497, 0.875, 0.5497, 0.875, 0.7003, 0.5753, 0.2997, 0.4247, 0.2997, 0.4247, 0.2003, 0.5753, 0.2003, 0.3253, 0.5497, 0.1747, 0.5497, 0.1747, 0.5, 0.3253, 0.5, 0.8253, 0.5497, 0.6747, 0.5497, 0.6747, 0.5, 0.8253, 0.5, 0.5753, 0.5497, 0.4247, 0.5497, 0.4247, 0.4503, 0.5753, 0.4503, 0.3253, 0.7003, 0.3253, 0.5497, 0.4247, 0.5497, 0.4247, 0.7003, 0.6747, 0.5497, 0.6747, 0.7003, 0.5753, 0.7003, 0.5753, 0.5497, 0.3253, 0.75, 0.375, 0.7003, 0.375, 0.7003, 0.3253, 0.75, 0.1747, 0.75, 0.1747, 0.7003, 0.1747, 0.7003, 0.1747, 0.75, 0.6747, 0.75, 0.6747, 0.7003, 0.6747, 0.7003, 0.6747, 0.75, 0.1747, 0.5497, 0.3253, 0.5497, 0.3253, 0.7003, 0.1747, 0.7003, 0.4247, 0.9503, 0.5753, 0.9503, 0.5753, 1.0, 0.4247, 1.0, 0.5753, 0.9503, 0.5753, 1.0, 0.5753, 1.0, 0.5753, 0.9503, 0.4247, 0.9503, 0.5753, 0.9503, 0.5753, 0.9503, 0.4247, 0.9503, 0.125, 0.7003, 0.1747, 0.75, 0.1747, 0.75, 0.125, 0.7003, 0.6747, 0.7003, 0.8253, 0.7003, 0.8253, 0.75, 0.6747, 0.75, 0.5753, 0.9503, 0.5753, 0.7997, 0.5753, 0.7997, 0.5753, 0.9503, 0.625, 0.9503, 0.5753, 0.9503, 0.5753, 0.9503, 0.625, 0.9503, 0.6747, 0.7003, 0.8253, 0.7003, 0.8253, 0.7003, 0.6747, 0.7003, 0.5753, 0.7997, 0.4247, 0.7997, 0.4247, 0.7003, 0.5753, 0.7003, 0.4247, 0.7003, 0.5753, 0.7003, 0.5753, 0.7003, 0.4247, 0.7003, 0.625, 0.7003, 0.6747, 0.75, 0.6747, 0.75, 0.625, 0.7003, 0.5753, 0.7997, 0.4247, 0.7997, 0.4247, 0.7997, 0.5753, 0.7997, 0.1747, 0.7003, 0.3253, 0.7003, 0.3253, 0.75, 0.1747, 0.75, 0.3253, 0.7003, 0.3253, 0.75, 0.3253, 0.75, 0.3253, 0.7003, 0.4247, 0.7997, 0.4247, 0.9503, 0.4247, 0.9503, 0.4247, 0.7997, 0.1747, 0.7003, 0.3253, 0.7003, 0.3253, 0.7003, 0.1747, 0.7003])
me_cube_002.materials.append(mat_metal_accesory)
me_cube_002.use_remesh_preserve_volume = False
me_cube_002.use_remesh_preserve_attributes = False
me_cube_002.use_mirror_vertex_groups = False
me_cube_002.update()
me_cube_003 = bpy.data.meshes.new('Cube.003')
me_cube_003.from_pydata([(0.06759, 0.2259, -0.1254), (0.06759, 0.2837, -0.06759), (0.1254, 0.2259, -0.06759), (0.06759, 0.2837, 0.06759), (0.06759, 0.2259, 0.1254), (0.1254, 0.2259, 0.06759), (0.08415, -0.2211, -0.1561), (0.1561, -0.2211, -0.08415), (0.08415, -0.2931, -0.08415), (0.08415, -0.2211, 0.1561), (0.08415, -0.2931, 0.08415), (0.1561, -0.2211, 0.08415), (-0.06759, 0.2259, -0.1254), (-0.1254, 0.2259, -0.06759), (-0.06759, 0.2837, -0.06759), (-0.06759, 0.2259, 0.1254), (-0.06759, 0.2837, 0.06759), (-0.1254, 0.2259, 0.06759), (-0.08415, -0.2211, -0.1561), (-0.08415, -0.2931, -0.08415), (-0.1561, -0.2211, -0.08415), (-0.08415, -0.2211, 0.1561), (-0.1561, -0.2211, 0.08415), (-0.08415, -0.2931, 0.08415)], [], [(14, 16, 3, 1), (20, 22, 17, 13), (21, 9, 4, 15), (2, 5, 11, 7), (8, 10, 23, 19), (0, 1, 2), (3, 4, 5), (6, 7, 8), (9, 10, 11), (12, 13, 14), (15, 16, 17), (18, 19, 20), (21, 22, 23), (6, 0, 2, 7), (1, 3, 5, 2), (4, 9, 11, 5), (10, 8, 7, 11), (18, 6, 8, 19), (9, 21, 23, 10), (22, 20, 19, 23), (12, 18, 20, 13), (21, 15, 17, 22), (16, 14, 13, 17), (0, 12, 14, 1), (15, 4, 3, 16), (6, 18, 12, 0)])
me_cube_003.polygons.foreach_set('material_index', [0, 0, 0, 0, 1, 0, 0, 1, 1, 0, 0, 1, 1, 0, 0, 0, 1, 1, 1, 1, 0, 0, 0, 0, 0, 0])
_uv = me_cube_003.uv_layers.new(name='UVMap')
_uv.uv.foreach_set('vector', [0.4326, 0.8076, 0.5674, 0.8076, 0.5674, 0.9424, 0.4326, 0.9424, 0.4326, 0.5255, 0.5674, 0.5255, 0.5674, 0.7245, 0.4326, 0.7245, 0.6826, 0.5255, 0.8174, 0.5255, 0.8174, 0.7245, 0.6826, 0.7245, 0.4326, 0.02548, 0.5674, 0.02548, 0.5674, 0.2245, 0.4326, 0.2245, 0.4326, 0.3076, 0.5674, 0.3076, 0.5674, 0.4424, 0.4326, 0.4424, 0.1826, 0.7245, 0.1826, 0.75, 0.125, 0.7245, 0.5674, 0.9424, 0.625, 0.9424, 0.5674, 1.0, 0.1826, 0.5255, 0.125, 0.5255, 0.1826, 0.5, 0.8174, 0.5255, 0.8174, 0.5, 0.875, 0.5255, 0.3174, 0.7245, 0.375, 0.7245, 0.3174, 0.75, 0.6826, 0.7245, 0.6826, 0.75, 0.625, 0.7245, 0.3174, 0.5255, 0.3174, 0.5, 0.375, 0.5255, 0.6826, 0.5255, 0.625, 0.5255, 0.6826, 0.5, 0.1826, 0.5255, 0.1826, 0.7245, 0.125, 0.7245, 0.125, 0.5255, 0.4326, 0.9424, 0.5674, 0.9424, 0.5674, 1.0, 0.4326, 1.0, 0.8174, 0.7245, 0.8174, 0.5255, 0.875, 0.5255, 0.875, 0.7245, 0.5674, 0.3076, 0.4326, 0.3076, 0.4326, 0.2245, 0.5674, 0.2245, 0.3174, 0.5255, 0.1826, 0.5255, 0.1826, 0.5, 0.3174, 0.5, 0.8174, 0.5255, 0.6826, 0.5255, 0.6826, 0.5, 0.8174, 0.5, 0.5674, 0.5255, 0.4326, 0.5255, 0.4326, 0.4424, 0.5674, 0.4424, 0.3174, 0.7245, 0.3174, 0.5255, 0.4326, 0.5255, 0.4326, 0.7245, 0.6826, 0.5255, 0.6826, 0.7245, 0.5674, 0.7245, 0.5674, 0.5255, 0.5674, 0.8076, 0.4326, 0.8076, 0.4326, 0.7245, 0.5674, 0.7245, 0.1826, 0.7245, 0.3174, 0.7245, 0.3174, 0.75, 0.1826, 0.75, 0.6826, 0.7245, 0.8174, 0.7245, 0.8174, 0.75, 0.6826, 0.75, 0.1826, 0.5255, 0.3174, 0.5255, 0.3174, 0.7245, 0.1826, 0.7245])
me_cube_003.materials.append(mat_metal_body)
me_cube_003.materials.append(mat_light_material)
me_cube_003.use_remesh_preserve_volume = False
me_cube_003.use_remesh_preserve_attributes = False
me_cube_003.use_mirror_vertex_groups = False
me_cube_003.update()
me_cube_004 = bpy.data.meshes.new('Cube.004')
me_cube_004.from_pydata([(0.05136, 0.05136, -0.07763), (0.05136, 0.07763, -0.05136), (0.07763, 0.05136, -0.05136), (0.05136, 0.07763, 0.05136), (0.05136, 0.05136, 0.07763), (0.07763, 0.05136, 0.05136), (0.05136, -0.05136, -0.07763), (0.07763, -0.05136, -0.05136), (0.05136, -0.07763, -0.05136), (0.05136, -0.05136, 0.07763), (0.05136, -0.07763, 0.05136), (0.07763, -0.05136, 0.05136), (-0.05136, 0.05136, -0.07763), (-0.07763, 0.05136, -0.05136), (-0.05136, 0.07763, -0.05136), (-0.05136, 0.05136, 0.07763), (-0.05136, 0.07763, 0.05136), (-0.07763, 0.05136, 0.05136), (-0.05136, -0.05136, -0.07763), (-0.05136, -0.07763, -0.05136), (-0.07763, -0.05136, -0.05136), (-0.05136, -0.05136, 0.07763), (-0.07763, -0.05136, 0.05136), (-0.05136, -0.07763, 0.05136)], [], [(14, 16, 3, 1), (20, 22, 17, 13), (21, 9, 4, 15), (2, 5, 11, 7), (8, 10, 23, 19), (0, 1, 2), (3, 4, 5), (6, 7, 8), (9, 10, 11), (12, 13, 14), (15, 16, 17), (18, 19, 20), (21, 22, 23), (6, 0, 2, 7), (1, 3, 5, 2), (4, 9, 11, 5), (10, 8, 7, 11), (18, 6, 8, 19), (9, 21, 23, 10), (22, 20, 19, 23), (12, 18, 20, 13), (21, 15, 17, 22), (16, 14, 13, 17), (0, 12, 14, 1), (15, 4, 3, 16), (6, 18, 12, 0)])
_uv = me_cube_004.uv_layers.new(name='UVMap')
_uv.uv.foreach_set('vector', [0.4173, 0.7923, 0.5827, 0.7923, 0.5827, 0.9577, 0.4173, 0.9577, 0.4173, 0.5423, 0.5827, 0.5423, 0.5827, 0.7077, 0.4173, 0.7077, 0.6673, 0.5423, 0.8327, 0.5423, 0.8327, 0.7077, 0.6673, 0.7077, 0.4173, 0.0423, 0.5827, 0.0423, 0.5827, 0.2077, 0.4173, 0.2077, 0.4173, 0.2923, 0.5827, 0.2923, 0.5827, 0.4577, 0.4173, 0.4577, 0.1673, 0.7077, 0.1673, 0.75, 0.125, 0.7077, 0.5827, 0.9577, 0.625, 0.9577, 0.5827, 1.0, 0.1673, 0.5423, 0.125, 0.5423, 0.1673, 0.5, 0.8327, 0.5423, 0.8327, 0.5, 0.875, 0.5423, 0.3327, 0.7077, 0.375, 0.7077, 0.3327, 0.75, 0.6673, 0.7077, 0.6673, 0.75, 0.625, 0.7077, 0.3327, 0.5423, 0.3327, 0.5, 0.375, 0.5423, 0.6673, 0.5423, 0.625, 0.5423, 0.6673, 0.5, 0.1673, 0.5423, 0.1673, 0.7077, 0.125, 0.7077, 0.125, 0.5423, 0.4173, 0.9577, 0.5827, 0.9577, 0.5827, 1.0, 0.4173, 1.0, 0.8327, 0.7077, 0.8327, 0.5423, 0.875, 0.5423, 0.875, 0.7077, 0.5827, 0.2923, 0.4173, 0.2923, 0.4173, 0.2077, 0.5827, 0.2077, 0.3327, 0.5423, 0.1673, 0.5423, 0.1673, 0.5, 0.3327, 0.5, 0.8327, 0.5423, 0.6673, 0.5423, 0.6673, 0.5, 0.8327, 0.5, 0.5827, 0.5423, 0.4173, 0.5423, 0.4173, 0.4577, 0.5827, 0.4577, 0.3327, 0.7077, 0.3327, 0.5423, 0.4173, 0.5423, 0.4173, 0.7077, 0.6673, 0.5423, 0.6673, 0.7077, 0.5827, 0.7077, 0.5827, 0.5423, 0.5827, 0.7923, 0.4173, 0.7923, 0.4173, 0.7077, 0.5827, 0.7077, 0.1673, 0.7077, 0.3327, 0.7077, 0.3327, 0.75, 0.1673, 0.75, 0.6673, 0.7077, 0.8327, 0.7077, 0.8327, 0.75, 0.6673, 0.75, 0.1673, 0.5423, 0.3327, 0.5423, 0.3327, 0.7077, 0.1673, 0.7077])
me_cube_004.materials.append(mat_alert_light)
me_cube_004.use_remesh_preserve_volume = False
me_cube_004.use_remesh_preserve_attributes = False
me_cube_004.use_mirror_vertex_groups = False
me_cube_004.update()
me_cube_006 = bpy.data.meshes.new('Cube.006')
me_cube_006.from_pydata([(0.05136, 0.05136, -0.07763), (0.05136, 0.07763, -0.05136), (0.07763, 0.05136, -0.05136), (0.05136, 0.07763, 0.05136), (0.05136, 0.05136, 0.07763), (0.07763, 0.05136, 0.05136), (0.05136, -0.05136, -0.07763), (0.07763, -0.05136, -0.05136), (0.05136, -0.07763, -0.05136), (0.05136, -0.05136, 0.07763), (0.05136, -0.07763, 0.05136), (0.07763, -0.05136, 0.05136), (-0.05136, 0.05136, -0.07763), (-0.07763, 0.05136, -0.05136), (-0.05136, 0.07763, -0.05136), (-0.05136, 0.05136, 0.07763), (-0.05136, 0.07763, 0.05136), (-0.07763, 0.05136, 0.05136), (-0.05136, -0.05136, -0.07763), (-0.05136, -0.07763, -0.05136), (-0.07763, -0.05136, -0.05136), (-0.05136, -0.05136, 0.07763), (-0.07763, -0.05136, 0.05136), (-0.05136, -0.07763, 0.05136)], [], [(14, 16, 3, 1), (20, 22, 17, 13), (21, 9, 4, 15), (2, 5, 11, 7), (8, 10, 23, 19), (0, 1, 2), (3, 4, 5), (6, 7, 8), (9, 10, 11), (12, 13, 14), (15, 16, 17), (18, 19, 20), (21, 22, 23), (6, 0, 2, 7), (1, 3, 5, 2), (4, 9, 11, 5), (10, 8, 7, 11), (18, 6, 8, 19), (9, 21, 23, 10), (22, 20, 19, 23), (12, 18, 20, 13), (21, 15, 17, 22), (16, 14, 13, 17), (0, 12, 14, 1), (15, 4, 3, 16), (6, 18, 12, 0)])
_uv = me_cube_006.uv_layers.new(name='UVMap')
_uv.uv.foreach_set('vector', [0.4173, 0.7923, 0.5827, 0.7923, 0.5827, 0.9577, 0.4173, 0.9577, 0.4173, 0.5423, 0.5827, 0.5423, 0.5827, 0.7077, 0.4173, 0.7077, 0.6673, 0.5423, 0.8327, 0.5423, 0.8327, 0.7077, 0.6673, 0.7077, 0.4173, 0.0423, 0.5827, 0.0423, 0.5827, 0.2077, 0.4173, 0.2077, 0.4173, 0.2923, 0.5827, 0.2923, 0.5827, 0.4577, 0.4173, 0.4577, 0.1673, 0.7077, 0.1673, 0.75, 0.125, 0.7077, 0.5827, 0.9577, 0.625, 0.9577, 0.5827, 1.0, 0.1673, 0.5423, 0.125, 0.5423, 0.1673, 0.5, 0.8327, 0.5423, 0.8327, 0.5, 0.875, 0.5423, 0.3327, 0.7077, 0.375, 0.7077, 0.3327, 0.75, 0.6673, 0.7077, 0.6673, 0.75, 0.625, 0.7077, 0.3327, 0.5423, 0.3327, 0.5, 0.375, 0.5423, 0.6673, 0.5423, 0.625, 0.5423, 0.6673, 0.5, 0.1673, 0.5423, 0.1673, 0.7077, 0.125, 0.7077, 0.125, 0.5423, 0.4173, 0.9577, 0.5827, 0.9577, 0.5827, 1.0, 0.4173, 1.0, 0.8327, 0.7077, 0.8327, 0.5423, 0.875, 0.5423, 0.875, 0.7077, 0.5827, 0.2923, 0.4173, 0.2923, 0.4173, 0.2077, 0.5827, 0.2077, 0.3327, 0.5423, 0.1673, 0.5423, 0.1673, 0.5, 0.3327, 0.5, 0.8327, 0.5423, 0.6673, 0.5423, 0.6673, 0.5, 0.8327, 0.5, 0.5827, 0.5423, 0.4173, 0.5423, 0.4173, 0.4577, 0.5827, 0.4577, 0.3327, 0.7077, 0.3327, 0.5423, 0.4173, 0.5423, 0.4173, 0.7077, 0.6673, 0.5423, 0.6673, 0.7077, 0.5827, 0.7077, 0.5827, 0.5423, 0.5827, 0.7923, 0.4173, 0.7923, 0.4173, 0.7077, 0.5827, 0.7077, 0.1673, 0.7077, 0.3327, 0.7077, 0.3327, 0.75, 0.1673, 0.75, 0.6673, 0.7077, 0.8327, 0.7077, 0.8327, 0.75, 0.6673, 0.75, 0.1673, 0.5423, 0.3327, 0.5423, 0.3327, 0.7077, 0.1673, 0.7077])
me_cube_006.materials.append(mat_alert_light)
me_cube_006.use_remesh_preserve_volume = False
me_cube_006.use_remesh_preserve_attributes = False
me_cube_006.use_mirror_vertex_groups = False
me_cube_006.update()
me_cube_000 = bpy.data.meshes.new('Cube.000')
me_cube_000.from_pydata([(-0.06759, 0.2259, -0.1254), (-0.06759, 0.2837, -0.06759), (-0.1254, 0.2259, -0.06759), (-0.06759, 0.2837, 0.06759), (-0.06759, 0.2259, 0.1254), (-0.1254, 0.2259, 0.06759), (-0.08415, -0.2211, -0.1561), (-0.1561, -0.2211, -0.08415), (-0.08415, -0.2931, -0.08415), (-0.08415, -0.2211, 0.1561), (-0.08415, -0.2931, 0.08415), (-0.1561, -0.2211, 0.08415), (0.06759, 0.2259, -0.1254), (0.1254, 0.2259, -0.06759), (0.06759, 0.2837, -0.06759), (0.06759, 0.2259, 0.1254), (0.06759, 0.2837, 0.06759), (0.1254, 0.2259, 0.06759), (0.08415, -0.2211, -0.1561), (0.08415, -0.2931, -0.08415), (0.1561, -0.2211, -0.08415), (0.08415, -0.2211, 0.1561), (0.1561, -0.2211, 0.08415), (0.08415, -0.2931, 0.08415)], [], [(14, 1, 3, 16), (20, 13, 17, 22), (21, 15, 4, 9), (2, 7, 11, 5), (8, 19, 23, 10), (0, 2, 1), (3, 5, 4), (6, 8, 7), (9, 11, 10), (12, 14, 13), (15, 17, 16), (18, 20, 19), (21, 23, 22), (6, 7, 2, 0), (1, 2, 5, 3), (4, 5, 11, 9), (10, 11, 7, 8), (18, 19, 8, 6), (9, 10, 23, 21), (22, 23, 19, 20), (12, 13, 20, 18), (21, 22, 17, 15), (16, 17, 13, 14), (0, 1, 14, 12), (15, 16, 3, 4), (6, 0, 12, 18)])
me_cube_000.polygons.foreach_set('material_index', [0, 0, 0, 0, 1, 0, 0, 1, 1, 0, 0, 1, 1, 0, 0, 0, 1, 1, 1, 1, 0, 0, 0, 0, 0, 0])
_uv = me_cube_000.uv_layers.new(name='UVMap')
_uv.uv.foreach_set('vector', [0.4326, 0.8076, 0.4326, 0.9424, 0.5674, 0.9424, 0.5674, 0.8076, 0.4326, 0.5255, 0.4326, 0.7245, 0.5674, 0.7245, 0.5674, 0.5255, 0.6826, 0.5255, 0.6826, 0.7245, 0.8174, 0.7245, 0.8174, 0.5255, 0.4326, 0.02548, 0.4326, 0.2245, 0.5674, 0.2245, 0.5674, 0.02548, 0.4326, 0.3076, 0.4326, 0.4424, 0.5674, 0.4424, 0.5674, 0.3076, 0.1826, 0.7245, 0.125, 0.7245, 0.1826, 0.75, 0.5674, 0.9424, 0.5674, 1.0, 0.625, 0.9424, 0.1826, 0.5255, 0.1826, 0.5, 0.125, 0.5255, 0.8174, 0.5255, 0.875, 0.5255, 0.8174, 0.5, 0.3174, 0.7245, 0.3174, 0.75, 0.375, 0.7245, 0.6826, 0.7245, 0.625, 0.7245, 0.6826, 0.75, 0.3174, 0.5255, 0.375, 0.5255, 0.3174, 0.5, 0.6826, 0.5255, 0.6826, 0.5, 0.625, 0.5255, 0.1826, 0.5255, 0.125, 0.5255, 0.125, 0.7245, 0.1826, 0.7245, 0.4326, 0.9424, 0.4326, 1.0, 0.5674, 1.0, 0.5674, 0.9424, 0.8174, 0.7245, 0.875, 0.7245, 0.875, 0.5255, 0.8174, 0.5255, 0.5674, 0.3076, 0.5674, 0.2245, 0.4326, 0.2245, 0.4326, 0.3076, 0.3174, 0.5255, 0.3174, 0.5, 0.1826, 0.5, 0.1826, 0.5255, 0.8174, 0.5255, 0.8174, 0.5, 0.6826, 0.5, 0.6826, 0.5255, 0.5674, 0.5255, 0.5674, 0.4424, 0.4326, 0.4424, 0.4326, 0.5255, 0.3174, 0.7245, 0.4326, 0.7245, 0.4326, 0.5255, 0.3174, 0.5255, 0.6826, 0.5255, 0.5674, 0.5255, 0.5674, 0.7245, 0.6826, 0.7245, 0.5674, 0.8076, 0.5674, 0.7245, 0.4326, 0.7245, 0.4326, 0.8076, 0.1826, 0.7245, 0.1826, 0.75, 0.3174, 0.75, 0.3174, 0.7245, 0.6826, 0.7245, 0.6826, 0.75, 0.8174, 0.75, 0.8174, 0.7245, 0.1826, 0.5255, 0.1826, 0.7245, 0.3174, 0.7245, 0.3174, 0.5255])
me_cube_000.materials.append(mat_metal_body)
me_cube_000.materials.append(mat_light_material)
me_cube_000.use_remesh_preserve_volume = False
me_cube_000.use_remesh_preserve_attributes = False
me_cube_000.use_mirror_vertex_groups = False
me_cube_000.update()

# ---- objects
ob_base = bpy.data.objects.new('Base', me_cube_001)
ob_turbine = bpy.data.objects.new('Turbine', me_cube_002)
ob_lamp = bpy.data.objects.new('Lamp', me_cube_003)
ob_alert_light = bpy.data.objects.new('Alert light', me_cube_004)
ob_alert_light_001 = bpy.data.objects.new('Alert light.001', me_cube_006)
ob_lamp_001 = bpy.data.objects.new('Lamp.001', me_cube_000)

# ---- transforms, parenting, visibility, modifiers, constraints
ob_base.location = (-0.513, -0.01434, 2.593)
ob_base.rotation_euler = (0.0, -0.0, 4.712)
ob_base.lineart.crease_threshold = 0.0
ob_turbine.location = (2.943, -0.01434, 1.485)
ob_turbine.rotation_euler = (0.0, -0.0, 4.712)
ob_turbine.lineart.crease_threshold = 0.0
ob_lamp.location = (-2.433, 0.5257, 1.118)
ob_lamp.rotation_euler = (0.0, -0.0, 4.712)
ob_lamp.lineart.crease_threshold = 0.0
ob_alert_light.location = (-0.5727, -0.01434, 3.351)
ob_alert_light.rotation_euler = (0.0, -0.0, 4.712)
ob_alert_light.lineart.crease_threshold = 0.0
ob_alert_light_001.location = (3.014, -0.01434, 2.36)
ob_alert_light_001.rotation_euler = (0.0, -0.0, 4.712)
ob_alert_light_001.lineart.crease_threshold = 0.0
ob_lamp_001.location = (-2.433, -0.5593, 1.118)
ob_lamp_001.rotation_euler = (0.0, -0.0, 4.712)
ob_lamp_001.lineart.crease_threshold = 0.0

# ---- collection membership
col_collection.objects.link(ob_base)
col_collection.objects.link(ob_turbine)
col_collection.objects.link(ob_lamp)
col_collection.objects.link(ob_alert_light)
col_collection.objects.link(ob_alert_light_001)
col_collection.objects.link(ob_lamp_001)

# ---- scene / render settings (as saved in the file)
scene.frame_start = 1; scene.frame_end = 250; scene.frame_set(1)
scene.render.engine = 'BLENDER_EEVEE_NEXT'
scene.cycles.use_denoising = False
scene.cycles.samples = 128
scene.cycles.sampling_pattern = 'TABULATED_SOBOL'
scene.cycles.use_adaptive_sampling = False
scene.cycles.use_light_tree = False
scene.view_settings.view_transform = 'Filmic'
bpy.context.view_layer.update()

# ---- added for rendering (the .blend has no active camera and no usable light): camera, sun
cam_auto = bpy.data.cameras.new('AutoCamera')
cam_auto.lens = 50.0
cam_auto.sensor_width = 36.0
cam_auto.clip_end = 1000.0
ob_auto_camera = bpy.data.objects.new('AutoCamera', cam_auto)
scene.collection.objects.link(ob_auto_camera)
ob_auto_camera.location = (7.23299, -8.40911, 7.72697)
ob_auto_camera.rotation_euler = (1.09748, -7.21219e-08, 0.694738)
scene.camera = ob_auto_camera
light_auto_sun = bpy.data.lights.new('AutoSun', 'SUN')
light_auto_sun.energy = 3.0
light_auto_sun.angle = 0.0523599
ob_auto_sun = bpy.data.objects.new('AutoSun', light_auto_sun)
scene.collection.objects.link(ob_auto_sun)
ob_auto_sun.rotation_euler = (0.872665, 0.174533, 0.523599)
bpy.context.view_layer.update()
